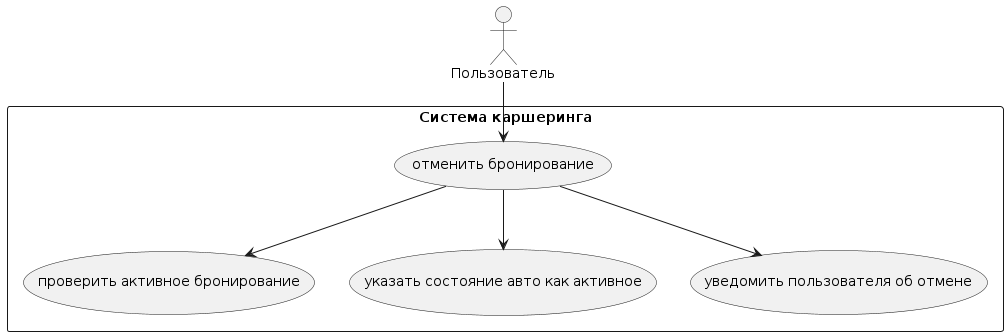

The diagram above was rendered by PlantUML. Its source (embedded in the PNG):
@startuml
actor "Пользователь" as User
rectangle "Система каршеринга" {
  usecase "отменить бронирование" as a 
  usecase "проверить активное бронирование" as b
  usecase "указать состояние авто как активное" as c
  usecase "уведомить пользователя об отмене" as d
}
User --> a
a --> b
a --> c
a --> d
@enduml